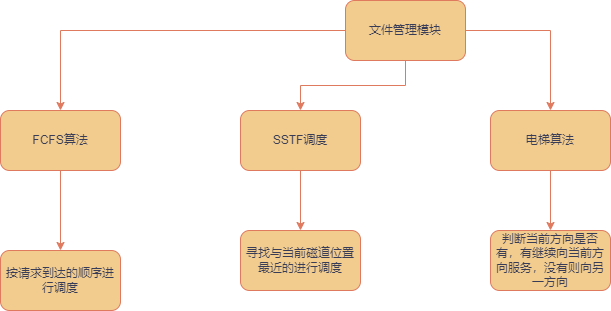

The diagram above was exported from draw.io. Its source (the exported page's mxGraphModel, read from the mxfile embedded in the PNG):
<mxGraphModel dx="1562" dy="818" grid="1" gridSize="10" guides="1" tooltips="1" connect="1" arrows="1" fold="1" page="1" pageScale="1" pageWidth="1169" pageHeight="827" math="0" shadow="0">
  <root>
    <mxCell id="0" />
    <mxCell id="1" parent="0" />
    <mxCell id="8d_4sM-_yUoaOraQzxAX-3" value="" style="edgeStyle=orthogonalEdgeStyle;rounded=0;orthogonalLoop=1;jettySize=auto;html=1;labelBackgroundColor=none;strokeColor=#E07A5F;fontColor=default;" edge="1" parent="1" source="8d_4sM-_yUoaOraQzxAX-1" target="8d_4sM-_yUoaOraQzxAX-2">
      <mxGeometry relative="1" as="geometry" />
    </mxCell>
    <mxCell id="8d_4sM-_yUoaOraQzxAX-7" value="" style="edgeStyle=orthogonalEdgeStyle;rounded=0;orthogonalLoop=1;jettySize=auto;html=1;labelBackgroundColor=none;strokeColor=#E07A5F;fontColor=default;" edge="1" parent="1" source="8d_4sM-_yUoaOraQzxAX-1" target="8d_4sM-_yUoaOraQzxAX-6">
      <mxGeometry relative="1" as="geometry" />
    </mxCell>
    <mxCell id="8d_4sM-_yUoaOraQzxAX-11" value="" style="edgeStyle=orthogonalEdgeStyle;rounded=0;orthogonalLoop=1;jettySize=auto;html=1;labelBackgroundColor=none;strokeColor=#E07A5F;fontColor=default;" edge="1" parent="1" source="8d_4sM-_yUoaOraQzxAX-1" target="8d_4sM-_yUoaOraQzxAX-10">
      <mxGeometry relative="1" as="geometry" />
    </mxCell>
    <mxCell id="8d_4sM-_yUoaOraQzxAX-1" value="文件管理模块" style="rounded=1;whiteSpace=wrap;html=1;labelBackgroundColor=none;fillColor=#F2CC8F;strokeColor=#E07A5F;fontColor=#393C56;" vertex="1" parent="1">
      <mxGeometry x="525" y="70" width="120" height="60" as="geometry" />
    </mxCell>
    <mxCell id="8d_4sM-_yUoaOraQzxAX-5" value="" style="edgeStyle=orthogonalEdgeStyle;rounded=0;orthogonalLoop=1;jettySize=auto;html=1;labelBackgroundColor=none;strokeColor=#E07A5F;fontColor=default;" edge="1" parent="1" source="8d_4sM-_yUoaOraQzxAX-2" target="8d_4sM-_yUoaOraQzxAX-4">
      <mxGeometry relative="1" as="geometry" />
    </mxCell>
    <mxCell id="8d_4sM-_yUoaOraQzxAX-2" value="FCFS算法" style="whiteSpace=wrap;html=1;rounded=1;labelBackgroundColor=none;fillColor=#F2CC8F;strokeColor=#E07A5F;fontColor=#393C56;" vertex="1" parent="1">
      <mxGeometry x="180" y="180" width="120" height="60" as="geometry" />
    </mxCell>
    <mxCell id="8d_4sM-_yUoaOraQzxAX-4" value="按请求到达的顺序进行调度" style="whiteSpace=wrap;html=1;rounded=1;labelBackgroundColor=none;fillColor=#F2CC8F;strokeColor=#E07A5F;fontColor=#393C56;" vertex="1" parent="1">
      <mxGeometry x="180" y="320" width="120" height="60" as="geometry" />
    </mxCell>
    <mxCell id="8d_4sM-_yUoaOraQzxAX-9" value="" style="edgeStyle=orthogonalEdgeStyle;rounded=0;orthogonalLoop=1;jettySize=auto;html=1;labelBackgroundColor=none;strokeColor=#E07A5F;fontColor=default;" edge="1" parent="1" source="8d_4sM-_yUoaOraQzxAX-6" target="8d_4sM-_yUoaOraQzxAX-8">
      <mxGeometry relative="1" as="geometry" />
    </mxCell>
    <mxCell id="8d_4sM-_yUoaOraQzxAX-6" value="SSTF调度" style="whiteSpace=wrap;html=1;rounded=1;labelBackgroundColor=none;fillColor=#F2CC8F;strokeColor=#E07A5F;fontColor=#393C56;" vertex="1" parent="1">
      <mxGeometry x="420" y="180" width="120" height="60" as="geometry" />
    </mxCell>
    <mxCell id="8d_4sM-_yUoaOraQzxAX-8" value="寻找与当前磁道位置最近的进行调度" style="whiteSpace=wrap;html=1;rounded=1;labelBackgroundColor=none;fillColor=#F2CC8F;strokeColor=#E07A5F;fontColor=#393C56;" vertex="1" parent="1">
      <mxGeometry x="420" y="300" width="120" height="60" as="geometry" />
    </mxCell>
    <mxCell id="8d_4sM-_yUoaOraQzxAX-13" value="" style="edgeStyle=orthogonalEdgeStyle;rounded=0;orthogonalLoop=1;jettySize=auto;html=1;labelBackgroundColor=none;strokeColor=#E07A5F;fontColor=default;" edge="1" parent="1" source="8d_4sM-_yUoaOraQzxAX-10" target="8d_4sM-_yUoaOraQzxAX-12">
      <mxGeometry relative="1" as="geometry" />
    </mxCell>
    <mxCell id="8d_4sM-_yUoaOraQzxAX-10" value="电梯算法" style="whiteSpace=wrap;html=1;rounded=1;labelBackgroundColor=none;fillColor=#F2CC8F;strokeColor=#E07A5F;fontColor=#393C56;" vertex="1" parent="1">
      <mxGeometry x="670" y="180" width="120" height="60" as="geometry" />
    </mxCell>
    <mxCell id="8d_4sM-_yUoaOraQzxAX-12" value="判断当前方向是否有，有继续向当前方向服务，没有则向另一方向" style="whiteSpace=wrap;html=1;rounded=1;labelBackgroundColor=none;fillColor=#F2CC8F;strokeColor=#E07A5F;fontColor=#393C56;" vertex="1" parent="1">
      <mxGeometry x="670" y="300" width="120" height="60" as="geometry" />
    </mxCell>
  </root>
</mxGraphModel>